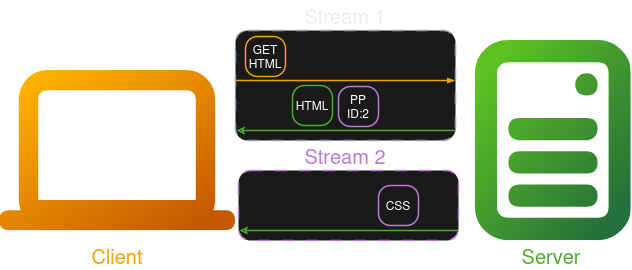

The diagram above was exported from draw.io. Its source (the exported page's mxGraphModel, read from the mxfile embedded in the PNG):
<mxGraphModel dx="1190" dy="689" grid="1" gridSize="10" guides="1" tooltips="1" connect="1" arrows="1" fold="1" page="1" pageScale="1" pageWidth="827" pageHeight="1169" math="0" shadow="0">
  <root>
    <mxCell id="0" />
    <mxCell id="1" parent="0" />
    <mxCell id="ZSLDzK58b-cG_f2gjvXx-1" value="" style="shape=image;editableCssRules=.*;verticalLabelPosition=bottom;labelBackgroundColor=default;verticalAlign=top;aspect=fixed;imageAspect=0;image=data:image/svg+xml,(base64 omitted: 1292 chars);" vertex="1" parent="1">
      <mxGeometry x="64.19999999999999" y="350" width="235.8" height="160" as="geometry" />
    </mxCell>
    <mxCell id="ZSLDzK58b-cG_f2gjvXx-2" value="" style="shape=image;editableCssRules=.*;verticalLabelPosition=bottom;labelBackgroundColor=default;verticalAlign=top;aspect=fixed;imageAspect=0;image=data:image/svg+xml,(base64 omitted: 2288 chars);" vertex="1" parent="1">
      <mxGeometry x="540" y="320" width="155.55" height="200" as="geometry" />
    </mxCell>
    <mxCell id="ZSLDzK58b-cG_f2gjvXx-3" value="Client" style="text;html=1;align=center;verticalAlign=middle;whiteSpace=wrap;rounded=0;fontSize=20;fontColor=light-dark(#000000,#F3A100);" vertex="1" parent="1">
      <mxGeometry x="64.2" y="520" width="235.8" height="30" as="geometry" />
    </mxCell>
    <mxCell id="ZSLDzK58b-cG_f2gjvXx-4" value="Server" style="text;html=1;align=center;verticalAlign=middle;whiteSpace=wrap;rounded=0;fontSize=20;fontColor=light-dark(#000000,#4FAC28);" vertex="1" parent="1">
      <mxGeometry x="535.55" y="520" width="160" height="30" as="geometry" />
    </mxCell>
    <mxCell id="ZSLDzK58b-cG_f2gjvXx-5" value="" style="rounded=1;whiteSpace=wrap;html=1;strokeColor=#475E75;fillColor=#F5F6F7;arcSize=24;absoluteArcSize=1;imageWidth=64;imageHeight=64;strokeWidth=1.5;dashed=1;dashPattern=8 8;" vertex="1" parent="1">
      <mxGeometry x="300" y="310" width="220" height="110" as="geometry" />
    </mxCell>
    <mxCell id="ZSLDzK58b-cG_f2gjvXx-6" value="" style="endArrow=blockThin;html=1;strokeColor=light-dark(#475e75, #f3a100);bendable=1;rounded=0;endFill=1;endSize=4;strokeWidth=1.5;startSize=4;startArrow=none;startFill=0;fontColor=light-dark(default, #f3a100);" edge="1" parent="1">
      <mxGeometry width="50" height="50" relative="1" as="geometry">
        <mxPoint x="300.5" y="360" as="sourcePoint" />
        <mxPoint x="519.5" y="360" as="targetPoint" />
        <Array as="points" />
      </mxGeometry>
    </mxCell>
    <mxCell id="ZSLDzK58b-cG_f2gjvXx-9" value="" style="endArrow=none;html=1;strokeColor=light-dark(#475e75, #4fac28);bendable=1;rounded=0;endFill=1;endSize=4;strokeWidth=1.5;startSize=4;startArrow=classic;startFill=0;" edge="1" parent="1">
      <mxGeometry width="50" height="50" relative="1" as="geometry">
        <mxPoint x="301" y="410" as="sourcePoint" />
        <mxPoint x="520" y="410" as="targetPoint" />
        <Array as="points" />
      </mxGeometry>
    </mxCell>
    <mxCell id="ZSLDzK58b-cG_f2gjvXx-10" value="&lt;span style=&quot;color: rgba(0, 0, 0, 0);&quot;&gt;Stream 1&lt;/span&gt;" style="text;html=1;align=center;verticalAlign=middle;whiteSpace=wrap;rounded=0;fontSize=20;fontColor=light-dark(#000000,#F3A100);" vertex="1" parent="1">
      <mxGeometry x="310" y="280" width="200" height="30" as="geometry" />
    </mxCell>
    <mxCell id="ZSLDzK58b-cG_f2gjvXx-11" value="" style="rounded=1;whiteSpace=wrap;html=1;strokeColor=light-dark(#475E75, #bf79db);fillColor=#F5F6F7;arcSize=24;absoluteArcSize=1;imageWidth=64;imageHeight=64;strokeWidth=1.5;dashed=1;dashPattern=8 8;" vertex="1" parent="1">
      <mxGeometry x="303" y="450" width="220" height="70" as="geometry" />
    </mxCell>
    <mxCell id="ZSLDzK58b-cG_f2gjvXx-15" value="" style="endArrow=none;html=1;strokeColor=light-dark(#475e75, #4fac28);bendable=1;rounded=0;endFill=1;endSize=4;strokeWidth=1.5;startSize=4;startArrow=classic;startFill=0;" edge="1" parent="1">
      <mxGeometry width="50" height="50" relative="1" as="geometry">
        <mxPoint x="304" y="510" as="sourcePoint" />
        <mxPoint x="523" y="510" as="targetPoint" />
        <Array as="points" />
      </mxGeometry>
    </mxCell>
    <mxCell id="ZSLDzK58b-cG_f2gjvXx-16" value="&lt;span style=&quot;&quot;&gt;Stream 2&lt;/span&gt;" style="text;html=1;align=center;verticalAlign=middle;whiteSpace=wrap;rounded=0;fontSize=20;fontColor=light-dark(#000000, #bf79db);" vertex="1" parent="1">
      <mxGeometry x="310" y="420" width="200" height="30" as="geometry" />
    </mxCell>
    <mxCell id="ZSLDzK58b-cG_f2gjvXx-17" value="GET HTML" style="rounded=1;whiteSpace=wrap;html=1;strokeColor=light-dark(#475E75, #f3a100);fillColor=#F5F6F7;arcSize=24;absoluteArcSize=1;imageWidth=64;imageHeight=64;strokeWidth=1.5;" vertex="1" parent="1">
      <mxGeometry x="310" y="316" width="40" height="40" as="geometry" />
    </mxCell>
    <mxCell id="ZSLDzK58b-cG_f2gjvXx-18" value="HTML" style="rounded=1;whiteSpace=wrap;html=1;strokeColor=light-dark(#475E75, #4fac28);fillColor=#F5F6F7;arcSize=24;absoluteArcSize=1;imageWidth=64;imageHeight=64;strokeWidth=1.5;" vertex="1" parent="1">
      <mxGeometry x="357" y="365" width="40" height="40" as="geometry" />
    </mxCell>
    <mxCell id="ZSLDzK58b-cG_f2gjvXx-19" value="PP ID:2" style="rounded=1;whiteSpace=wrap;html=1;strokeColor=light-dark(#475E75, #bf79db);fillColor=#F5F6F7;arcSize=24;absoluteArcSize=1;imageWidth=64;imageHeight=64;strokeWidth=1.5;" vertex="1" parent="1">
      <mxGeometry x="403" y="366" width="40" height="40" as="geometry" />
    </mxCell>
    <mxCell id="ZSLDzK58b-cG_f2gjvXx-20" value="CSS" style="rounded=1;whiteSpace=wrap;html=1;strokeColor=light-dark(#475E75, #bf79db);fillColor=#F5F6F7;arcSize=24;absoluteArcSize=1;imageWidth=64;imageHeight=64;strokeWidth=1.5;" vertex="1" parent="1">
      <mxGeometry x="443" y="465" width="40" height="40" as="geometry" />
    </mxCell>
  </root>
</mxGraphModel>